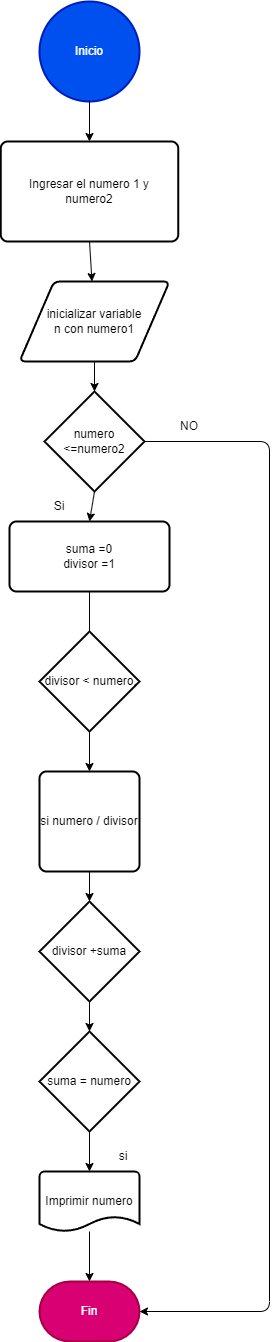

The diagram above was exported from draw.io. Its source (the exported page's mxGraphModel, read from the mxfile embedded in the PNG):
<mxGraphModel dx="811" dy="754" grid="1" gridSize="10" guides="1" tooltips="1" connect="1" arrows="1" fold="1" page="1" pageScale="1" pageWidth="827" pageHeight="1169" math="0" shadow="0">
  <root>
    <mxCell id="0" />
    <mxCell id="1" parent="0" />
    <mxCell id="2" value="Inicio" style="strokeWidth=2;html=1;shape=mxgraph.flowchart.start_2;whiteSpace=wrap;fillColor=#0050ef;fontColor=#ffffff;strokeColor=#001DBC;" parent="1" vertex="1">
      <mxGeometry x="300" y="10" width="100" height="100" as="geometry" />
    </mxCell>
    <mxCell id="5" value="Ingresar el numero 1 y&lt;br&gt;&amp;nbsp;numero2&amp;nbsp;" style="rounded=1;whiteSpace=wrap;html=1;absoluteArcSize=1;arcSize=14;strokeWidth=2;" parent="1" vertex="1">
      <mxGeometry x="261.25" y="150" width="177.5" height="100" as="geometry" />
    </mxCell>
    <mxCell id="7" value="Fin" style="strokeWidth=2;html=1;shape=mxgraph.flowchart.terminator;whiteSpace=wrap;fillColor=#d80073;fontColor=#ffffff;strokeColor=#A50040;" parent="1" vertex="1">
      <mxGeometry x="300" y="1290" width="100" height="60" as="geometry" />
    </mxCell>
    <mxCell id="8" value="inicializar variable&lt;br&gt;n con numero1" style="shape=parallelogram;html=1;strokeWidth=2;perimeter=parallelogramPerimeter;whiteSpace=wrap;rounded=1;arcSize=12;size=0.23;" parent="1" vertex="1">
      <mxGeometry x="280" y="290" width="150" height="80" as="geometry" />
    </mxCell>
    <mxCell id="9" value="numero &amp;lt;=numero2" style="strokeWidth=2;html=1;shape=mxgraph.flowchart.decision;whiteSpace=wrap;" parent="1" vertex="1">
      <mxGeometry x="305" y="400" width="100" height="100" as="geometry" />
    </mxCell>
    <mxCell id="10" value="suma =0&lt;br&gt;divisor =1" style="rounded=1;whiteSpace=wrap;html=1;absoluteArcSize=1;arcSize=14;strokeWidth=2;" parent="1" vertex="1">
      <mxGeometry x="270" y="530" width="160" height="70" as="geometry" />
    </mxCell>
    <mxCell id="16" value="" style="endArrow=classic;html=1;exitX=0.5;exitY=1;exitDx=0;exitDy=0;exitPerimeter=0;entryX=0.5;entryY=0;entryDx=0;entryDy=0;" parent="1" source="2" target="5" edge="1">
      <mxGeometry width="50" height="50" relative="1" as="geometry">
        <mxPoint x="380" y="320" as="sourcePoint" />
        <mxPoint x="430" y="270" as="targetPoint" />
      </mxGeometry>
    </mxCell>
    <mxCell id="17" value="" style="endArrow=classic;html=1;exitX=0.5;exitY=1;exitDx=0;exitDy=0;" parent="1" source="5" target="8" edge="1">
      <mxGeometry width="50" height="50" relative="1" as="geometry">
        <mxPoint x="380" y="320" as="sourcePoint" />
        <mxPoint x="430" y="270" as="targetPoint" />
      </mxGeometry>
    </mxCell>
    <mxCell id="19" value="" style="endArrow=classic;html=1;exitX=0.5;exitY=1;exitDx=0;exitDy=0;entryX=0.5;entryY=0;entryDx=0;entryDy=0;entryPerimeter=0;" parent="1" source="8" target="9" edge="1">
      <mxGeometry width="50" height="50" relative="1" as="geometry">
        <mxPoint x="380" y="600" as="sourcePoint" />
        <mxPoint x="430" y="550" as="targetPoint" />
      </mxGeometry>
    </mxCell>
    <mxCell id="20" value="" style="endArrow=classic;html=1;exitX=0.5;exitY=1;exitDx=0;exitDy=0;exitPerimeter=0;entryX=0.5;entryY=0;entryDx=0;entryDy=0;" parent="1" source="9" target="10" edge="1">
      <mxGeometry width="50" height="50" relative="1" as="geometry">
        <mxPoint x="380" y="600" as="sourcePoint" />
        <mxPoint x="430" y="550" as="targetPoint" />
      </mxGeometry>
    </mxCell>
    <mxCell id="21" value="" style="endArrow=classic;html=1;exitX=0.5;exitY=1;exitDx=0;exitDy=0;entryX=0.5;entryY=0;entryDx=0;entryDy=0;" parent="1" source="10" edge="1">
      <mxGeometry width="50" height="50" relative="1" as="geometry">
        <mxPoint x="380" y="600" as="sourcePoint" />
        <mxPoint x="350" y="659.9999999999998" as="targetPoint" />
      </mxGeometry>
    </mxCell>
    <mxCell id="22" value="" style="endArrow=classic;html=1;exitX=0.5;exitY=1;exitDx=0;exitDy=0;" parent="1" edge="1">
      <mxGeometry width="50" height="50" relative="1" as="geometry">
        <mxPoint x="350" y="719.9999999999998" as="sourcePoint" />
        <mxPoint x="350" y="779.9999999999998" as="targetPoint" />
      </mxGeometry>
    </mxCell>
    <mxCell id="25" value="" style="endArrow=classic;html=1;exitX=1;exitY=0.5;exitDx=0;exitDy=0;exitPerimeter=0;entryX=1;entryY=0.5;entryDx=0;entryDy=0;entryPerimeter=0;" parent="1" source="9" target="7" edge="1">
      <mxGeometry width="50" height="50" relative="1" as="geometry">
        <mxPoint x="380" y="710" as="sourcePoint" />
        <mxPoint x="430" y="660" as="targetPoint" />
        <Array as="points">
          <mxPoint x="530" y="450" />
          <mxPoint x="530" y="1320" />
        </Array>
      </mxGeometry>
    </mxCell>
    <mxCell id="26" value="NO" style="text;html=1;strokeColor=none;fillColor=none;align=center;verticalAlign=middle;whiteSpace=wrap;rounded=0;" parent="1" vertex="1">
      <mxGeometry x="420" y="420" width="60" height="30" as="geometry" />
    </mxCell>
    <mxCell id="27" value="Si" style="text;html=1;strokeColor=none;fillColor=none;align=center;verticalAlign=middle;whiteSpace=wrap;rounded=0;" parent="1" vertex="1">
      <mxGeometry x="290" y="500" width="60" height="30" as="geometry" />
    </mxCell>
    <mxCell id="28" value="&amp;nbsp;divisor &amp;lt; numero," style="strokeWidth=2;html=1;shape=mxgraph.flowchart.decision;whiteSpace=wrap;" vertex="1" parent="1">
      <mxGeometry x="300" y="640" width="100" height="100" as="geometry" />
    </mxCell>
    <mxCell id="30" value="divisor +suma" style="strokeWidth=2;html=1;shape=mxgraph.flowchart.decision;whiteSpace=wrap;" vertex="1" parent="1">
      <mxGeometry x="300" y="910" width="100" height="100" as="geometry" />
    </mxCell>
    <mxCell id="31" value="si numero / divisor&lt;br&gt;" style="rounded=1;whiteSpace=wrap;html=1;absoluteArcSize=1;arcSize=14;strokeWidth=2;" vertex="1" parent="1">
      <mxGeometry x="300" y="780" width="100" height="100" as="geometry" />
    </mxCell>
    <mxCell id="32" value="suma = numero" style="strokeWidth=2;html=1;shape=mxgraph.flowchart.decision;whiteSpace=wrap;" vertex="1" parent="1">
      <mxGeometry x="300" y="1040" width="100" height="100" as="geometry" />
    </mxCell>
    <mxCell id="34" value="Imprimir numero" style="strokeWidth=2;html=1;shape=mxgraph.flowchart.document2;whiteSpace=wrap;size=0.25;" vertex="1" parent="1">
      <mxGeometry x="300" y="1180" width="100" height="60" as="geometry" />
    </mxCell>
    <mxCell id="35" value="" style="endArrow=classic;html=1;exitX=0.5;exitY=1;exitDx=0;exitDy=0;exitPerimeter=0;entryX=0.5;entryY=0;entryDx=0;entryDy=0;entryPerimeter=0;" edge="1" parent="1" source="32" target="34">
      <mxGeometry width="50" height="50" relative="1" as="geometry">
        <mxPoint x="330" y="1070" as="sourcePoint" />
        <mxPoint x="380" y="1020" as="targetPoint" />
      </mxGeometry>
    </mxCell>
    <mxCell id="36" value="si" style="text;html=1;strokeColor=none;fillColor=none;align=center;verticalAlign=middle;whiteSpace=wrap;rounded=0;" vertex="1" parent="1">
      <mxGeometry x="354" y="1150" width="60" height="30" as="geometry" />
    </mxCell>
    <mxCell id="37" value="" style="endArrow=classic;html=1;entryX=0.5;entryY=0;entryDx=0;entryDy=0;entryPerimeter=0;exitX=0.5;exitY=1;exitDx=0;exitDy=0;" edge="1" parent="1" source="31" target="30">
      <mxGeometry width="50" height="50" relative="1" as="geometry">
        <mxPoint x="330" y="950" as="sourcePoint" />
        <mxPoint x="380" y="900" as="targetPoint" />
      </mxGeometry>
    </mxCell>
    <mxCell id="38" value="" style="endArrow=classic;html=1;entryX=0.5;entryY=0;entryDx=0;entryDy=0;entryPerimeter=0;" edge="1" parent="1" source="34" target="7">
      <mxGeometry width="50" height="50" relative="1" as="geometry">
        <mxPoint x="330" y="1070" as="sourcePoint" />
        <mxPoint x="380" y="1020" as="targetPoint" />
      </mxGeometry>
    </mxCell>
    <mxCell id="39" value="" style="endArrow=classic;html=1;exitX=0.5;exitY=1;exitDx=0;exitDy=0;exitPerimeter=0;entryX=0.5;entryY=0;entryDx=0;entryDy=0;entryPerimeter=0;" edge="1" parent="1" source="30" target="32">
      <mxGeometry width="50" height="50" relative="1" as="geometry">
        <mxPoint x="330" y="950" as="sourcePoint" />
        <mxPoint x="380" y="900" as="targetPoint" />
      </mxGeometry>
    </mxCell>
  </root>
</mxGraphModel>